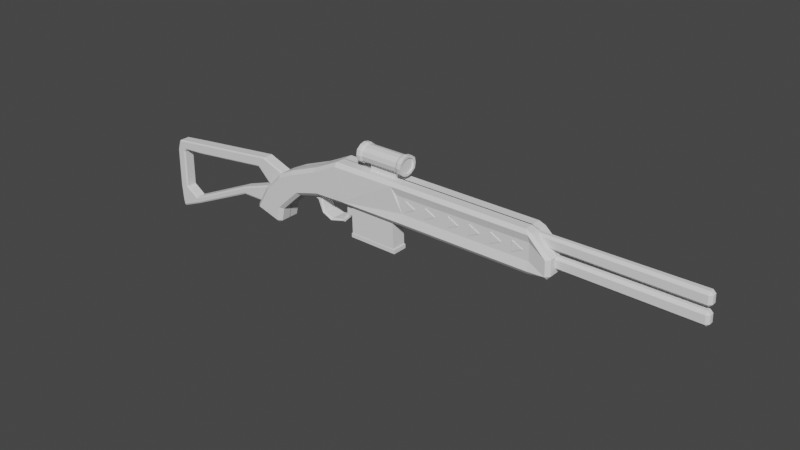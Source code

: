# Source: shotgun.blend  (saved by Blender 2.93.21; exported with 4.5.12 LTS)
import bpy
from mathutils import Matrix  # noqa: F401  (used for matrix-valued properties, if any)

bpy.ops.wm.read_factory_settings(use_empty=True)
scene = bpy.context.scene
scene.name = 'Scene'

# ---- collections
col_collection = bpy.data.collections.new('Collection'); scene.collection.children.link(col_collection)

# ---- world
world_world = bpy.data.worlds.new('World'); scene.world = world_world
world_world.use_nodes = True; world_world.node_tree.nodes.clear()
_N = world_world.node_tree.nodes; _L = world_world.node_tree.links
n0 = _N.new('ShaderNodeOutputWorld'); n0.name = 'World Output'; n0.location = (300, 300)
n1 = _N.new('ShaderNodeBackground'); n1.name = 'Background'; n1.location = (10, 300)
n1.inputs[0].default_value = (0.05088, 0.05088, 0.05088, 1.0)
_L.new(n1.outputs[0], n0.inputs[0])
n0.is_active_output = True
world_world.color = (0.05088, 0.05088, 0.05088)
world_world.use_sun_shadow = False
world_world.sun_shadow_jitter_overblur = 0.0

# ---- meshes
me_cube_001 = bpy.data.meshes.new('Cube.001')
me_cube_001.from_pydata([(1.781, -0.4887, 1.291), (1.781, 0.4887, 1.291), (4.922, -0.4887, 1.27), (4.922, 0.4887, 1.27), (1.857, -0.4887, -1.578), (1.857, 0.4887, -1.578), (5.037, 0.4887, -1.598), (5.037, -0.4887, -1.598), (1.792, -0.5109, -1.835), (1.792, 0.5109, -1.835), (5.119, -0.5109, -1.857), (5.119, 0.5109, -1.857), (1.785, -0.5109, -1.572), (1.785, 0.5109, -1.572), (5.109, 0.5109, -1.593), (5.109, -0.5109, -1.593)], [], [(4, 0, 1, 5), (5, 1, 3, 6), (6, 3, 2, 7), (7, 2, 0, 4), (3, 1, 0, 2), (7, 4, 12, 15), (5, 6, 14, 13), (6, 7, 15, 14), (4, 5, 13, 12), (9, 11, 10, 8), (10, 15, 12, 8), (11, 14, 15, 10), (9, 13, 14, 11), (8, 12, 13, 9)])
_uv = me_cube_001.uv_layers.new(name='UVMap')
_uv.uv.foreach_set('vector', [0.3952, 0.0, 0.625, 0.0, 0.625, 0.25, 0.3952, 0.25, 0.3952, 0.25, 0.625, 0.25, 0.625, 0.5, 0.3952, 0.5, 0.3952, 0.5, 0.625, 0.5, 0.625, 0.75, 0.3952, 0.75, 0.3952, 0.75, 0.625, 0.75, 0.625, 1.0, 0.3952, 1.0, 0.625, 0.5, 0.875, 0.5, 0.875, 0.75, 0.625, 0.75, 0.3952, 0.75, 0.3952, 1.0, 0.3952, 1.0, 0.3952, 0.75, 0.3952, 0.25, 0.3952, 0.5, 0.3952, 0.5, 0.3952, 0.25, 0.3952, 0.5, 0.3952, 0.75, 0.3952, 0.75, 0.3952, 0.5, 0.3952, 0.0, 0.3952, 0.25, 0.3952, 0.25, 0.3952, 0.0, 0.125, 0.5, 0.375, 0.5, 0.375, 0.75, 0.125, 0.75, 0.375, 0.75, 0.3952, 0.75, 0.3952, 1.0, 0.375, 1.0, 0.375, 0.5, 0.3952, 0.5, 0.3952, 0.75, 0.375, 0.75, 0.375, 0.25, 0.3952, 0.25, 0.3952, 0.5, 0.375, 0.5, 0.375, 0.0, 0.3952, 0.0, 0.3952, 0.25, 0.375, 0.25])
me_cube_001.use_remesh_fix_poles = True
me_cube_001.use_remesh_preserve_attributes = False
me_cube_001.update()
me_cube_002 = bpy.data.meshes.new('Cube.002')
me_cube_002.from_pydata([(5.331, -0.6666, 2.121), (14.44, -0.6666, 2.143), (5.816, -0.6666, 1.049), (14.46, -0.6666, 1.046), (0.8271, 0.0389, 2.875), (1.278, 0.0389, 0.2642), (6.115, 0.0389, 0.2642), (4.939, 0.0389, 2.858), (14.42, 0.0389, 0.2642), (-0.8995, 0.0389, 2.022), (-0.7463, 0.0389, 0.1879), (-2.954, 0.0389, 1.224), (-2.348, 0.0389, -0.2683), (-5.265, 0.0389, -0.5676), (-3.835, 0.0389, -1.669), (15.81, 0.0389, 1.586), (0.8271, -0.6377, 2.875), (0.823, -0.8709, 2.625), (1.282, -0.8709, 0.504), (1.278, -0.6377, 0.2642), (6.115, -0.6377, 0.2642), (6.027, -0.8107, 0.4954), (5.068, -0.8038, 2.616), (4.939, -0.6377, 2.858), (14.42, -0.6377, 0.2642), (14.43, -0.8106, 0.4949), (14.55, -0.6377, 2.704), (14.14, -0.6377, 2.858), (14.4, -0.8013, 2.615), (-0.8995, -0.6377, 2.022), (-0.8995, -0.8709, 1.774), (-0.7463, -0.8709, 0.4291), (-0.7463, -0.6377, 0.1879), (-2.954, -0.6377, 1.224), (-2.865, -0.8709, 1.006), (-2.437, -0.8709, -0.0504), (-2.348, -0.6377, -0.2683), (-5.265, -0.6377, -0.5676), (-5.055, -0.8709, -0.6922), (-4.035, -0.8709, -1.55), (-3.835, -0.6377, -1.669), (-5.942, -0.6377, -2.245), (-5.833, -0.8709, -2.031), (-6.074, -0.6377, -1.979), (-4.246, -0.8709, -2.502), (-4.308, -0.6377, -2.726), (-4.03, -0.6377, -2.551), (15.84, -0.6377, 0.6035), (15.61, -0.8709, 0.59), (15.61, -0.6377, 0.3532), (15.58, -0.8709, 1.548), (15.81, -0.6377, 1.586), (14.14, 0.0389, 2.858), (14.55, 0.0389, 2.704), (-5.942, 0.0389, -2.245), (-6.074, 0.0389, -1.979), (-4.03, 0.0389, -2.551), (-4.308, 0.0389, -2.726), (15.84, 0.0389, 0.6035), (15.61, 0.0389, 0.3532), (-4.041, 0.0389, 0.6757), (-2.864, 0.0389, -0.7386), (-4.041, -0.6377, 0.6757), (-3.906, -0.8709, 0.4929), (-2.864, -0.6377, -0.7386), (-2.995, -0.8709, -0.5586), (-5.265, -0.6377, -0.5676), (-6.074, -0.6377, -1.979), (-6.074, 0.0389, -1.979), (-5.265, 0.0389, -0.5676), (14.55, -0.6377, 2.704), (14.55, 0.0389, 2.704), (15.81, -0.6377, 1.586), (15.81, 0.0389, 1.586), (12.94, -0.09879, 2.604), (12.91, -0.09879, 2.522), (13.15, -0.2235, 2.478), (12.94, 0.0, 2.604), (13.15, 0.0, 2.478), (12.91, 0.0, 2.522), (13.7, -0.2235, 1.996), (13.56, -0.09879, 1.953), (13.78, -0.09879, 1.873), (13.7, 0.0, 1.996), (13.78, 0.0, 1.873), (13.56, 0.0, 1.953), (24.28, -0.1384, 2.701), (24.29, -0.3139, 2.525), (24.46, -0.1384, 2.524), (24.28, 0.0, 2.701), (24.46, 0.0, 2.524), (24.3, -0.3139, 2.014), (24.3, -0.1384, 1.839), (24.48, -0.1384, 2.017), (24.48, 0.0, 2.017), (24.3, 0.0, 1.839), (12.94, -0.001371, 2.604), (12.91, -0.001371, 2.522), (13.56, -0.001371, 1.953), (13.78, -0.001371, 1.873), (24.46, -0.001371, 2.524), (24.28, -0.001371, 2.701), (24.3, -0.001371, 1.839), (24.48, -0.001371, 2.017), (12.94, -0.09879, 1.57), (12.91, -0.09879, 1.488), (13.15, -0.2235, 1.444), (12.94, 0.0, 1.57), (13.15, 0.0, 1.444), (12.91, 0.0, 1.488), (13.7, -0.2235, 0.962), (13.56, -0.09879, 0.9191), (13.78, -0.09879, 0.8385), (13.7, 0.0, 0.962), (13.78, 0.0, 0.8385), (13.56, 0.0, 0.9191), (24.28, -0.1384, 1.61), (24.29, -0.3139, 1.434), (24.46, -0.1384, 1.433), (24.28, 0.0, 1.61), (24.46, 0.0, 1.433), (24.3, -0.3139, 0.9233), (24.3, -0.1384, 0.7479), (24.48, -0.1384, 0.9261), (24.48, 0.0, 0.9261), (24.3, 0.0, 0.7479), (12.94, -0.001371, 1.57), (12.91, -0.001371, 1.488), (13.56, -0.001371, 0.9191), (13.78, -0.001371, 0.8385), (24.46, -0.001371, 1.433), (24.28, -0.001371, 1.61), (24.3, -0.001371, 0.7479), (24.48, -0.001371, 0.9261), (13.37, 0.5268, 1.271), (13.37, 0.5268, 1.951), (13.37, 0.7114, 1.271), (13.37, 0.7114, 1.951), (11.98, 0.5268, 1.271), (14.05, 0.5268, 1.611), (11.98, 0.5268, 1.951), (14.05, 0.7114, 1.611), (11.98, 0.7114, 1.271), (11.98, 0.7114, 1.951), (12.66, 0.5268, 1.611), (12.66, 0.7114, 1.611), (10.56, 0.5268, 1.271), (10.56, 0.5268, 1.951), (10.56, 0.7114, 1.271), (10.56, 0.7114, 1.951), (11.24, 0.5268, 1.611), (11.24, 0.7114, 1.611), (9.128, 0.5268, 1.271), (9.128, 0.5268, 1.951), (9.128, 0.7114, 1.271), (9.128, 0.7114, 1.951), (9.808, 0.5268, 1.611), (9.808, 0.7114, 1.611), (7.525, 0.5268, 1.271), (7.525, 0.5268, 1.951), (7.525, 0.7114, 1.271), (7.525, 0.7114, 1.951), (8.205, 0.5268, 1.611), (8.205, 0.7114, 1.611), (6.106, 0.5268, 1.271), (6.106, 0.5268, 1.951), (6.106, 0.7114, 1.271), (6.106, 0.7114, 1.951), (6.786, 0.5268, 1.611), (6.786, 0.7114, 1.611)], [], [(3, 2, 21, 25), (22, 0, 1, 28), (7, 4, 16, 23), (5, 19, 32, 10), (5, 6, 20, 19), (28, 1, 3, 25, 48, 50), (65, 63, 38, 39), (16, 4, 9, 29), (62, 60, 13, 37), (29, 9, 11, 33), (39, 38, 42, 44), (55, 43, 67, 68), (45, 41, 54, 57), (31, 30, 34, 35), (24, 8, 59, 49), (1, 0, 2, 3), (20, 6, 8, 24), (58, 15, 51, 47), (61, 64, 40, 14), (14, 40, 46, 56), (10, 32, 36, 12), (21, 2, 0, 22, 17, 18), (7, 23, 27, 52), (26, 51, 72, 70), (26, 27, 28), (41, 42, 43), (44, 45, 46), (47, 48, 49), (19, 20, 21, 18), (23, 16, 17, 22), (52, 27, 26, 53), (22, 28, 27, 23), (20, 24, 25, 21), (18, 31, 32, 19), (30, 17, 16, 29), (31, 35, 36, 32), (34, 30, 29, 33), (62, 37, 38, 63), (64, 36, 35, 65), (44, 42, 41, 45), (56, 46, 45, 57), (42, 38, 37, 43), (46, 40, 39, 44), (50, 48, 47, 51), (48, 25, 24, 49), (28, 50, 51, 26), (43, 55, 54, 41), (49, 59, 58, 47), (18, 17, 30, 31), (40, 64, 65, 39), (33, 62, 63, 34), (12, 36, 64, 61), (33, 11, 60, 62), (35, 34, 63, 65), (66, 69, 68, 67), (13, 55, 68, 69), (37, 13, 69, 66), (43, 37, 66, 67), (71, 70, 72, 73), (15, 53, 71, 73), (53, 26, 70, 71), (51, 15, 73, 72), (76, 80, 91, 87), (100, 88, 93, 103), (99, 84, 95, 102), (97, 98, 81, 75), (74, 75, 76), (77, 78, 79), (80, 81, 82), (83, 84, 85), (86, 87, 88), (91, 92, 93), (96, 77, 79, 97), (80, 76, 75, 81), (85, 79, 78, 83), (98, 85, 84, 99), (100, 90, 89, 101), (93, 88, 87, 91), (102, 95, 94, 103), (91, 80, 82, 92), (86, 74, 76, 87), (96, 74, 86, 101), (77, 96, 101, 89), (92, 102, 103, 93), (88, 100, 101, 86), (81, 98, 99, 82), (74, 96, 97, 75), (79, 85, 98, 97), (82, 99, 102, 92), (90, 100, 103, 94), (106, 110, 121, 117), (130, 118, 123, 133), (129, 114, 125, 132), (127, 128, 111, 105), (104, 105, 106), (107, 108, 109), (110, 111, 112), (113, 114, 115), (116, 117, 118), (121, 122, 123), (126, 107, 109, 127), (110, 106, 105, 111), (115, 109, 108, 113), (128, 115, 114, 129), (130, 120, 119, 131), (123, 118, 117, 121), (132, 125, 124, 133), (121, 110, 112, 122), (116, 104, 106, 117), (126, 104, 116, 131), (107, 126, 131, 119), (122, 132, 133, 123), (118, 130, 131, 116), (111, 128, 129, 112), (104, 126, 127, 105), (109, 115, 128, 127), (112, 129, 132, 122), (120, 130, 133, 124), (134, 135, 137, 136), (136, 137, 141), (138, 140, 143, 142), (139, 135, 134), (136, 141, 139, 134), (141, 137, 135, 139), (142, 143, 145), (144, 140, 138), (142, 145, 144, 138), (145, 143, 140, 144), (146, 147, 149, 148), (148, 149, 151), (150, 147, 146), (148, 151, 150, 146), (151, 149, 147, 150), (152, 153, 155, 154), (154, 155, 157), (156, 153, 152), (154, 157, 156, 152), (157, 155, 153, 156), (158, 159, 161, 160), (160, 161, 163), (162, 159, 158), (160, 163, 162, 158), (163, 161, 159, 162), (164, 165, 167, 166), (166, 167, 169), (168, 165, 164), (166, 169, 168, 164), (169, 167, 165, 168)])
_uv = me_cube_002.uv_layers.new(name='UVMap')
_uv.uv.foreach_set('vector', [0.451, 0.75, 0.4513, 0.75, 0.3975, 0.75, 0.3974, 0.75, 0.6019, 0.75, 0.5546, 0.75, 0.5567, 0.75, 0.6017, 0.75, 0.625, 0.625, 0.875, 0.625, 0.875, 0.718, 0.625, 0.718, 0.125, 0.625, 0.125, 0.718, 0.125, 0.718, 0.125, 0.625, 0.125, 0.625, 0.375, 0.625, 0.375, 0.718, 0.125, 0.718, 0.6017, 0.75, 0.5567, 0.75, 0.451, 0.75, 0.3974, 0.75, 0.4156, 0.75, 0.5908, 0.75, 0.4097, 1.0, 0.5896, 1.0, 0.5916, 1.0, 0.4069, 1.0, 0.875, 0.718, 0.875, 0.625, 0.875, 0.625, 0.875, 0.718, 0.875, 0.718, 0.875, 0.625, 0.875, 0.625, 0.875, 0.718, 0.875, 0.718, 0.875, 0.625, 0.875, 0.625, 0.875, 0.718, 0.4069, 1.0, 0.5916, 1.0, 0.5945, 1.0, 0.4029, 1.0, 0.875, 0.625, 0.875, 0.718, 0.875, 0.718, 0.875, 0.625, 0.4031, 0.03204, 0.5969, 0.03204, 0.5969, 0.125, 0.4031, 0.125, 0.4091, 1.0, 0.5898, 1.0, 0.5884, 1.0, 0.4115, 1.0, 0.375, 0.718, 0.375, 0.625, 0.375, 0.625, 0.375, 0.718, 0.5567, 0.75, 0.5546, 0.75, 0.4513, 0.75, 0.451, 0.75, 0.375, 0.718, 0.375, 0.625, 0.375, 0.625, 0.375, 0.718, 0.4229, 0.625, 0.625, 0.625, 0.625, 0.718, 0.4229, 0.718, 0.125, 0.625, 0.125, 0.718, 0.125, 0.718, 0.125, 0.625, 0.125, 0.625, 0.125, 0.718, 0.125, 0.718, 0.125, 0.625, 0.125, 0.625, 0.125, 0.718, 0.125, 0.718, 0.125, 0.625, 0.3975, 0.75, 0.4513, 0.75, 0.5546, 0.75, 0.6019, 0.75, 0.6009, 1.0, 0.3981, 1.0, 0.625, 0.625, 0.625, 0.718, 0.625, 0.718, 0.625, 0.625, 0.625, 0.718, 0.625, 0.718, 0.625, 0.718, 0.625, 0.718, 0.625, 0.718, 0.625, 0.718, 0.6017, 0.75, 0.5969, 1.0, 0.5899, 1.0, 0.625, 1.0, 0.125, 0.75, 0.125, 0.718, 0.125, 0.75, 0.4229, 0.718, 0.4156, 0.75, 0.375, 0.718, 0.125, 0.718, 0.375, 0.718, 0.3705, 0.75, 0.1252, 0.75, 0.625, 0.75, 0.625, 1.0, 0.6009, 1.0, 0.6019, 0.75, 0.625, 0.625, 0.625, 0.718, 0.625, 0.718, 0.625, 0.625, 0.6019, 0.75, 0.6017, 0.75, 0.625, 0.718, 0.625, 0.718, 0.375, 0.718, 0.375, 0.718, 0.3974, 0.75, 0.3975, 0.75, 0.125, 0.75, 0.125, 0.75, 0.125, 0.718, 0.125, 0.718, 0.5898, 1.0, 0.6009, 1.0, 0.625, 1.0, 0.625, 1.0, 0.125, 0.75, 0.125, 0.75, 0.125, 0.718, 0.125, 0.718, 0.5884, 1.0, 0.5898, 1.0, 0.625, 1.0, 0.625, 1.0, 0.625, 1.0, 0.625, 1.0, 0.5916, 1.0, 0.5896, 1.0, 0.125, 0.718, 0.125, 0.718, 0.125, 0.75, 0.125, 0.75, 0.4029, 1.0, 0.5945, 1.0, 0.5969, 1.0, 0.4031, 1.0, 0.125, 0.625, 0.125, 0.718, 0.125, 0.718, 0.125, 0.625, 0.5945, 1.0, 0.5916, 1.0, 0.625, 1.0, 0.625, 1.0, 0.125, 0.718, 0.125, 0.718, 0.125, 0.75, 0.125, 0.75, 0.5908, 0.75, 0.4156, 0.75, 0.4229, 0.718, 0.625, 0.718, 0.4156, 0.75, 0.3974, 0.75, 0.375, 0.718, 0.375, 0.718, 0.6017, 0.75, 0.5908, 0.75, 0.625, 0.718, 0.625, 0.718, 0.875, 0.718, 0.875, 0.625, 0.875, 0.625, 0.875, 0.718, 0.375, 0.718, 0.375, 0.625, 0.4229, 0.625, 0.4229, 0.718, 0.3981, 1.0, 0.6009, 1.0, 0.5898, 1.0, 0.4091, 1.0, 0.125, 0.718, 0.125, 0.718, 0.125, 0.75, 0.125, 0.75, 0.625, 1.0, 0.625, 1.0, 0.5896, 1.0, 0.5884, 1.0, 0.125, 0.625, 0.125, 0.718, 0.125, 0.718, 0.125, 0.625, 0.875, 0.718, 0.875, 0.625, 0.875, 0.625, 0.875, 0.718, 0.4115, 1.0, 0.5884, 1.0, 0.5896, 1.0, 0.4097, 1.0, 0.875, 0.718, 0.875, 0.625, 0.875, 0.625, 0.875, 0.718, 0.0, 0.0, 0.0, 0.0, 0.0, 0.0, 0.0, 0.0, 0.875, 0.718, 0.875, 0.625, 0.875, 0.625, 0.875, 0.718, 0.625, 1.0, 0.625, 1.0, 0.625, 1.0, 0.625, 1.0, 0.625, 0.625, 0.625, 0.718, 0.625, 0.718, 0.625, 0.625, 0.0, 0.0, 0.0, 0.0, 0.0, 0.0, 0.0, 0.0, 0.625, 0.625, 0.625, 0.718, 0.625, 0.718, 0.625, 0.625, 0.625, 0.718, 0.625, 0.625, 0.625, 0.625, 0.625, 0.718, 0.625, 0.718, 0.625, 0.718, 0.625, 0.718, 0.625, 0.718, 0.625, 0.6715, 0.625, 0.6919, 0.625, 0.6919, 0.625, 0.6715, 0.625, 0.6715, 0.625, 0.6511, 0.625, 0.6511, 0.625, 0.6715, 0.625, 0.6715, 0.625, 0.6715, 0.625, 0.6919, 0.625, 0.6919, 0.625, 0.6919, 0.625, 0.6919, 0.625, 0.718, 0.625, 0.6511, 0.625, 0.625, 0.625, 0.6511, 0.625, 0.718, 0.625, 0.6919, 0.625, 0.6919, 0.625, 0.625, 0.625, 0.6511, 0.625, 0.6511, 0.625, 0.6919, 0.625, 0.718, 0.625, 0.6919, 0.625, 0.718, 0.625, 0.6919, 0.625, 0.6919, 0.625, 0.6715, 0.625, 0.6511, 0.625, 0.6511, 0.625, 0.6715, 0.625, 0.718, 0.625, 0.718, 0.625, 0.6919, 0.625, 0.6919, 0.625, 0.6511, 0.625, 0.6511, 0.625, 0.625, 0.625, 0.625, 0.625, 0.6715, 0.625, 0.6511, 0.625, 0.6511, 0.625, 0.6715, 0.625, 0.6715, 0.625, 0.6511, 0.625, 0.6511, 0.625, 0.6715, 0.625, 0.6919, 0.625, 0.6919, 0.625, 0.718, 0.625, 0.718, 0.625, 0.6715, 0.625, 0.6511, 0.625, 0.6511, 0.625, 0.6715, 0.625, 0.718, 0.625, 0.718, 0.625, 0.6919, 0.625, 0.6919, 0.625, 0.6919, 0.625, 0.6919, 0.625, 0.718, 0.625, 0.718, 0.625, 0.6715, 0.625, 0.6919, 0.625, 0.6919, 0.625, 0.6715, 0.625, 0.6511, 0.625, 0.6715, 0.625, 0.6715, 0.625, 0.6511, 0.625, 0.6919, 0.625, 0.6715, 0.625, 0.6715, 0.625, 0.6919, 0.625, 0.6919, 0.625, 0.6715, 0.625, 0.6715, 0.625, 0.6919, 0.625, 0.6919, 0.625, 0.6715, 0.625, 0.6715, 0.625, 0.6919, 0.625, 0.6919, 0.625, 0.6715, 0.625, 0.6715, 0.625, 0.6919, 0.625, 0.6511, 0.625, 0.6511, 0.625, 0.6715, 0.625, 0.6715, 0.625, 0.6919, 0.625, 0.6715, 0.625, 0.6715, 0.625, 0.6919, 0.625, 0.6511, 0.625, 0.6715, 0.625, 0.6715, 0.625, 0.6511, 0.625, 0.718, 0.625, 0.718, 0.625, 0.718, 0.625, 0.718, 0.625, 0.6715, 0.625, 0.6919, 0.625, 0.6919, 0.625, 0.6715, 0.625, 0.6715, 0.625, 0.6511, 0.625, 0.6511, 0.625, 0.6715, 0.625, 0.6715, 0.625, 0.6715, 0.625, 0.6919, 0.625, 0.6919, 0.625, 0.6919, 0.625, 0.6919, 0.625, 0.718, 0.625, 0.6511, 0.625, 0.625, 0.625, 0.6511, 0.625, 0.718, 0.625, 0.6919, 0.625, 0.6919, 0.625, 0.625, 0.625, 0.6511, 0.625, 0.6511, 0.625, 0.6919, 0.625, 0.718, 0.625, 0.6919, 0.625, 0.718, 0.625, 0.6919, 0.625, 0.6919, 0.625, 0.6715, 0.625, 0.6511, 0.625, 0.6511, 0.625, 0.6715, 0.625, 0.718, 0.625, 0.718, 0.625, 0.6919, 0.625, 0.6919, 0.625, 0.6511, 0.625, 0.6511, 0.625, 0.625, 0.625, 0.625, 0.625, 0.6715, 0.625, 0.6511, 0.625, 0.6511, 0.625, 0.6715, 0.625, 0.6715, 0.625, 0.6511, 0.625, 0.6511, 0.625, 0.6715, 0.625, 0.6919, 0.625, 0.6919, 0.625, 0.718, 0.625, 0.718, 0.625, 0.6715, 0.625, 0.6511, 0.625, 0.6511, 0.625, 0.6715, 0.625, 0.718, 0.625, 0.718, 0.625, 0.6919, 0.625, 0.6919, 0.625, 0.6919, 0.625, 0.6919, 0.625, 0.718, 0.625, 0.718, 0.625, 0.6715, 0.625, 0.6919, 0.625, 0.6919, 0.625, 0.6715, 0.625, 0.6511, 0.625, 0.6715, 0.625, 0.6715, 0.625, 0.6511, 0.625, 0.6919, 0.625, 0.6715, 0.625, 0.6715, 0.625, 0.6919, 0.625, 0.6919, 0.625, 0.6715, 0.625, 0.6715, 0.625, 0.6919, 0.625, 0.6919, 0.625, 0.6715, 0.625, 0.6715, 0.625, 0.6919, 0.625, 0.6919, 0.625, 0.6715, 0.625, 0.6715, 0.625, 0.6919, 0.625, 0.6511, 0.625, 0.6511, 0.625, 0.6715, 0.625, 0.6715, 0.625, 0.6919, 0.625, 0.6715, 0.625, 0.6715, 0.625, 0.6919, 0.625, 0.6511, 0.625, 0.6715, 0.625, 0.6715, 0.625, 0.6511, 0.375, 0.0, 0.625, 0.0, 0.625, 0.25, 0.375, 0.25, 0.375, 0.25, 0.625, 0.25, 0.375, 0.5, 0.375, 0.0, 0.625, 0.0, 0.625, 0.25, 0.375, 0.25, 0.625, 0.75, 0.625, 1.0, 0.375, 1.0, 0.125, 0.5, 0.375, 0.5, 0.375, 0.75, 0.125, 0.75, 0.625, 0.5, 0.875, 0.5, 0.875, 0.75, 0.625, 0.75, 0.375, 0.25, 0.625, 0.25, 0.375, 0.5, 0.625, 0.75, 0.625, 1.0, 0.375, 1.0, 0.125, 0.5, 0.375, 0.5, 0.375, 0.75, 0.125, 0.75, 0.625, 0.5, 0.875, 0.5, 0.875, 0.75, 0.625, 0.75, 0.375, 0.0, 0.625, 0.0, 0.625, 0.25, 0.375, 0.25, 0.375, 0.25, 0.625, 0.25, 0.375, 0.5, 0.625, 0.75, 0.625, 1.0, 0.375, 1.0, 0.125, 0.5, 0.375, 0.5, 0.375, 0.75, 0.125, 0.75, 0.625, 0.5, 0.875, 0.5, 0.875, 0.75, 0.625, 0.75, 0.375, 0.0, 0.625, 0.0, 0.625, 0.25, 0.375, 0.25, 0.375, 0.25, 0.625, 0.25, 0.375, 0.5, 0.625, 0.75, 0.625, 1.0, 0.375, 1.0, 0.125, 0.5, 0.375, 0.5, 0.375, 0.75, 0.125, 0.75, 0.625, 0.5, 0.875, 0.5, 0.875, 0.75, 0.625, 0.75, 0.375, 0.0, 0.625, 0.0, 0.625, 0.25, 0.375, 0.25, 0.375, 0.25, 0.625, 0.25, 0.375, 0.5, 0.625, 0.75, 0.625, 1.0, 0.375, 1.0, 0.125, 0.5, 0.375, 0.5, 0.375, 0.75, 0.125, 0.75, 0.625, 0.5, 0.875, 0.5, 0.875, 0.75, 0.625, 0.75, 0.375, 0.0, 0.625, 0.0, 0.625, 0.25, 0.375, 0.25, 0.375, 0.25, 0.625, 0.25, 0.375, 0.5, 0.625, 0.75, 0.625, 1.0, 0.375, 1.0, 0.125, 0.5, 0.375, 0.5, 0.375, 0.75, 0.125, 0.75, 0.625, 0.5, 0.875, 0.5, 0.875, 0.75, 0.625, 0.75])
me_cube_002.use_remesh_fix_poles = True
me_cube_002.use_remesh_preserve_attributes = False
me_cube_002.update()
me_cube_003 = bpy.data.meshes.new('Cube.003')
me_cube_003.from_pydata([(-5.87, 0.0389, -1.928), (-5.265, 0.0389, -0.5676), (-7.768, 0.0, -1.944), (-7.835, 0.0, -1.453), (-12.52, 0.0, -4.103), (-12.67, 0.0, -3.68), (-14.15, 0.0, -4.159), (-13.52, 0.0, -3.113), (-14.22, 0.0, -3.15), (-13.48, 0.0, -0.5111), (-13.35, 0.0, -0.3403), (-11.88, 0.0, -0.2365), (-11.97, 0.0, 0.477), (-6.294, 0.0, 0.4381), (-5.703, 0.0, 1.224), (-5.268, 0.0, -0.5671), (-3.841, 0.0, 0.5355), (-5.265, -0.5378, -0.5676), (-5.321, -0.6377, -0.6938), (-5.824, -0.6377, -1.826), (-5.87, -0.5378, -1.928), (-7.835, -0.5325, -1.453), (-7.821, -0.6324, -1.555), (-7.782, -0.6324, -1.842), (-7.768, -0.5325, -1.944), (-12.67, -0.5325, -3.68), (-12.66, -0.6324, -3.783), (-12.55, -0.6324, -4.01), (-12.52, -0.5325, -4.103), (-14.05, -0.6324, -4.126), (-14.15, -0.5325, -4.159), (-13.97, -0.6324, -4.588), (-14.07, -0.5325, -4.63), (-13.96, -0.5325, -4.69), (-13.96, 0.0, -4.69), (-14.07, 0.0, -4.63), (-13.52, -0.5325, -3.113), (-13.65, -0.6324, -3.119), (-14.12, -0.6324, -3.144), (-14.22, -0.5325, -3.15), (-13.48, -0.5325, -0.5111), (-13.61, -0.6324, -0.5181), (-14.15, -0.5325, -0.4532), (-14.18, -0.5325, -0.6481), (-14.08, -0.6324, -0.5428), (-14.18, 0.0, -0.6481), (-14.15, 0.0, -0.4532), (-14.08, 0.0, -0.543), (-13.35, -0.5325, -0.3403), (-13.42, -0.6324, -0.2693), (-13.83, -0.5325, 0.2438), (-13.96, -0.5325, 0.1364), (-13.85, -0.6324, 0.155), (-13.96, 0.0, 0.1364), (-13.83, 0.0, 0.2438), (-13.86, 0.0, 0.1617), (-11.88, -0.5325, -0.2365), (-11.89, -0.6324, -0.1592), (-11.96, -0.6324, 0.3917), (-11.97, -0.5325, 0.477), (-6.294, -0.5325, 0.4381), (-6.229, -0.6324, 0.5245), (-5.774, -0.6324, 1.129), (-5.703, -0.5325, 1.224), (-5.182, -0.6324, -0.5011), (-5.268, -0.5325, -0.5671), (-3.841, -0.5325, 0.5355), (-3.945, -0.6324, 0.4545)], [], [(17, 1, 3, 21), (2, 24, 28, 4), (0, 20, 24, 2), (17, 18, 19, 20, 0, 1), (1, 0, 2, 3), (23, 22, 26, 27), (36, 7, 9, 40), (21, 3, 5, 25), (3, 2, 4, 5), (27, 26, 29, 31), (6, 30, 39, 8), (30, 6, 35, 32), (5, 4, 34, 35, 6), (29, 26, 37, 38), (48, 10, 11, 56), (25, 5, 7, 36), (4, 28, 33, 34), (5, 6, 8, 7), (46, 42, 51, 53), (38, 37, 41, 44), (8, 39, 43, 45), (40, 9, 10, 48), (56, 11, 13, 60), (9, 47, 46, 53, 55, 10), (7, 8, 45, 47, 9), (44, 41, 49, 52), (11, 12, 14, 13), (52, 49, 57, 58), (54, 50, 59, 12), (10, 55, 54, 12, 11), (14, 63, 66, 16), (58, 57, 61, 62), (12, 59, 63, 14), (60, 13, 15, 65), (64, 65, 15, 16, 66, 67), (13, 14, 16, 15), (62, 61, 64, 67), (31, 32, 33), (42, 43, 44), (45, 46, 47), (50, 51, 52), (53, 54, 55), (22, 18, 17, 21), (24, 20, 19, 23), (26, 22, 21, 25), (28, 24, 23, 27), (30, 32, 31, 29), (32, 35, 34, 33), (27, 31, 33, 28), (29, 38, 39, 30), (25, 36, 37, 26), (45, 43, 42, 46), (41, 37, 36, 40), (43, 39, 38, 44), (53, 51, 50, 54), (40, 48, 49, 41), (51, 42, 44, 52), (57, 49, 48, 56), (59, 50, 52, 58), (61, 57, 56, 60), (63, 59, 58, 62), (60, 65, 64, 61), (66, 63, 62, 67), (19, 18, 22, 23)])
_uv = me_cube_003.uv_layers.new(name='UVMap')
_uv.uv.foreach_set('vector', [0.875, 0.7042, 0.875, 0.625, 0.875, 0.625, 0.875, 0.7033, 0.875, 0.625, 0.875, 0.7033, 0.875, 0.7033, 0.875, 0.625, 0.875, 0.625, 0.875, 0.7042, 0.875, 0.7033, 0.875, 0.625, 0.875, 0.7042, 0.875, 0.718, 0.875, 0.718, 0.875, 0.7042, 0.875, 0.625, 0.875, 0.625, 0.875, 0.625, 0.875, 0.625, 0.875, 0.625, 0.875, 0.625, 0.875, 0.718, 0.875, 0.718, 0.875, 0.718, 0.875, 0.718, 0.875, 0.7033, 0.875, 0.625, 0.875, 0.625, 0.875, 0.7033, 0.875, 0.7033, 0.875, 0.625, 0.875, 0.625, 0.875, 0.7033, 0.875, 0.625, 0.875, 0.625, 0.875, 0.625, 0.875, 0.625, 0.875, 0.718, 0.875, 0.718, 0.875, 0.718, 0.875, 0.718, 0.875, 0.625, 0.875, 0.7033, 0.875, 0.7033, 0.875, 0.625, 0.875, 0.7033, 0.875, 0.625, 0.875, 0.625, 0.875, 0.7033, 0.875, 0.625, 0.875, 0.625, 0.875, 0.625, 0.875, 0.625, 0.875, 0.625, 0.875, 0.718, 0.875, 0.718, 0.875, 0.718, 0.875, 0.718, 0.875, 0.7033, 0.875, 0.625, 0.875, 0.625, 0.875, 0.7033, 0.875, 0.7033, 0.875, 0.625, 0.875, 0.625, 0.875, 0.7033, 0.875, 0.625, 0.875, 0.7033, 0.875, 0.7033, 0.875, 0.625, 0.875, 0.625, 0.875, 0.625, 0.875, 0.625, 0.875, 0.625, 0.875, 0.625, 0.875, 0.7033, 0.875, 0.7033, 0.875, 0.625, 0.875, 0.718, 0.875, 0.718, 0.875, 0.718, 0.875, 0.718, 0.875, 0.625, 0.875, 0.7033, 0.875, 0.7033, 0.875, 0.625, 0.875, 0.7033, 0.875, 0.625, 0.875, 0.625, 0.875, 0.7033, 0.875, 0.7033, 0.875, 0.625, 0.875, 0.625, 0.875, 0.7033, 0.875, 0.625, 0.875, 0.625, 0.875, 0.625, 0.875, 0.625, 0.875, 0.625, 0.875, 0.625, 0.875, 0.625, 0.875, 0.625, 0.875, 0.625, 0.875, 0.625, 0.875, 0.625, 0.875, 0.718, 0.875, 0.718, 0.875, 0.718, 0.875, 0.718, 0.875, 0.625, 0.875, 0.625, 0.875, 0.625, 0.875, 0.625, 0.875, 0.718, 0.875, 0.718, 0.875, 0.718, 0.875, 0.718, 0.875, 0.625, 0.875, 0.7033, 0.875, 0.7033, 0.875, 0.625, 0.875, 0.625, 0.875, 0.625, 0.875, 0.625, 0.875, 0.625, 0.875, 0.625, 0.875, 0.625, 0.875, 0.7033, 0.875, 0.7033, 0.875, 0.625, 0.875, 0.718, 0.875, 0.718, 0.875, 0.718, 0.875, 0.718, 0.875, 0.625, 0.875, 0.7033, 0.875, 0.7033, 0.875, 0.625, 0.875, 0.7033, 0.875, 0.625, 0.875, 0.625, 0.875, 0.7033, 0.875, 0.718, 0.875, 0.7033, 0.875, 0.625, 0.875, 0.625, 0.875, 0.7033, 0.875, 0.718, 0.875, 0.625, 0.875, 0.625, 0.875, 0.625, 0.875, 0.625, 0.875, 0.718, 0.875, 0.718, 0.875, 0.718, 0.875, 0.718, 0.875, 0.718, 0.875, 0.7033, 0.875, 0.7033, 0.875, 0.7033, 0.875, 0.7033, 0.875, 0.718, 0.875, 0.625, 0.875, 0.625, 0.875, 0.625, 0.875, 0.7033, 0.875, 0.7033, 0.875, 0.718, 0.875, 0.625, 0.875, 0.625, 0.875, 0.625, 0.875, 0.718, 0.875, 0.718, 0.875, 0.7042, 0.875, 0.7033, 0.875, 0.7033, 0.875, 0.7042, 0.875, 0.718, 0.875, 0.718, 0.875, 0.718, 0.875, 0.718, 0.875, 0.7033, 0.875, 0.7033, 0.875, 0.7033, 0.875, 0.7033, 0.875, 0.718, 0.875, 0.718, 0.875, 0.7033, 0.875, 0.7033, 0.875, 0.718, 0.875, 0.718, 0.875, 0.7033, 0.875, 0.625, 0.875, 0.625, 0.875, 0.7033, 0.875, 0.718, 0.875, 0.718, 0.875, 0.7033, 0.875, 0.7033, 0.875, 0.718, 0.875, 0.718, 0.875, 0.7033, 0.875, 0.7033, 0.875, 0.7033, 0.875, 0.7033, 0.875, 0.718, 0.875, 0.718, 0.875, 0.625, 0.875, 0.7033, 0.875, 0.7033, 0.875, 0.625, 0.875, 0.718, 0.875, 0.718, 0.875, 0.7033, 0.875, 0.7033, 0.875, 0.7033, 0.875, 0.7033, 0.875, 0.718, 0.875, 0.718, 0.875, 0.625, 0.875, 0.7033, 0.875, 0.7033, 0.875, 0.625, 0.875, 0.7033, 0.875, 0.7033, 0.875, 0.718, 0.875, 0.718, 0.875, 0.7033, 0.875, 0.7033, 0.875, 0.718, 0.875, 0.718, 0.875, 0.718, 0.875, 0.718, 0.875, 0.7033, 0.875, 0.7033, 0.875, 0.7033, 0.875, 0.7033, 0.875, 0.718, 0.875, 0.718, 0.875, 0.718, 0.875, 0.718, 0.875, 0.7033, 0.875, 0.7033, 0.875, 0.7033, 0.875, 0.7033, 0.875, 0.718, 0.875, 0.718, 0.875, 0.7033, 0.875, 0.7033, 0.875, 0.718, 0.875, 0.718, 0.875, 0.7033, 0.875, 0.7033, 0.875, 0.718, 0.875, 0.718, 0.875, 0.718, 0.875, 0.718, 0.875, 0.718, 0.875, 0.718])
me_cube_003.use_remesh_fix_poles = True
me_cube_003.use_remesh_preserve_attributes = False
me_cube_003.update()
me_cube_004 = bpy.data.meshes.new('Cube.004')
me_cube_004.from_pydata([(-0.7974, -1.711, -1.506), (-0.4026, -2.093, -1.395), (-4.191, -1.711, -0.3168), (-3.706, -2.093, -0.2312), (-0.4026, 2.093, -1.395), (-0.7974, 1.711, -1.506), (-3.706, 2.093, -0.2312), (-4.191, 1.711, -0.3168), (0.6555, -2.093, -1.097), (1.0, -1.711, -1.0), (2.662, -2.093, 0.8939), (2.975, -1.711, 0.9494), (1.0, 1.711, -1.0), (0.6555, 2.093, -1.097), (2.975, 1.711, 0.9494), (2.662, 2.093, 0.8939), (1.605, -2.187, -5.68), (1.915, -2.675, -5.195), (1.915, 2.675, -5.195), (1.605, 2.187, -5.68), (2.026, -2.675, -5.02), (2.349, -2.187, -4.515), (2.349, 2.187, -4.515), (2.026, 2.675, -5.02), (5.517, -2.559, -6.981), (5.792, -3.129, -6.394), (5.792, 3.129, -6.394), (5.517, 2.559, -6.981), (5.798, -3.129, -6.382), (6.084, -2.559, -5.77), (6.084, 2.559, -5.77), (5.798, 3.129, -6.382), (11.05, -2.401, -5.516), (10.56, -2.937, -5.174), (10.56, 2.937, -5.174), (11.05, 2.401, -5.516), (10.54, -2.937, -5.16), (10.02, -2.401, -4.805), (10.02, 2.401, -4.805), (10.54, 2.937, -5.16), (12.9, -1.711, -3.479), (12.53, -2.093, -3.252), (12.53, 2.093, -3.252), (12.9, 1.711, -3.479), (11.88, -2.093, -2.851), (11.5, -1.711, -2.618), (11.5, 1.711, -2.618), (11.88, 2.093, -2.851), (19.36, -2.093, 1.784), (20.08, -1.711, 1.822), (20.08, 1.711, 1.822), (19.36, 2.093, 1.784), (11.5, -1.711, 1.366), (11.88, -2.093, 1.386), (11.88, 2.093, 1.386), (11.5, 1.711, 1.366)], [], [(8, 10, 3, 1), (4, 13, 23, 18), (16, 19, 27, 24), (8, 1, 17, 20), (14, 15, 6, 7, 2, 3, 10, 11), (4, 6, 15, 13), (24, 27, 35, 32), (12, 9, 21, 22), (0, 2, 7, 5), (12, 14, 11, 9), (26, 31, 39, 34), (20, 17, 25, 28), (18, 23, 31, 26), (22, 21, 29, 30), (40, 43, 50, 49), (30, 29, 37, 38), (32, 35, 43, 40), (28, 25, 33, 36), (50, 51, 54, 55, 52, 53, 48, 49), (36, 33, 41, 44), (34, 39, 47, 42), (38, 37, 45, 46), (44, 41, 48, 53), (42, 47, 54, 51), (46, 45, 52, 55), (1, 3, 2, 0), (6, 4, 5, 7), (14, 12, 13, 15), (10, 8, 9, 11), (0, 16, 17, 1), (21, 9, 8, 20), (12, 22, 23, 13), (19, 5, 4, 18), (20, 28, 29, 21), (31, 23, 22, 30), (18, 26, 27, 19), (25, 17, 16, 24), (24, 32, 33, 25), (37, 29, 28, 36), (30, 38, 39, 31), (35, 27, 26, 34), (36, 44, 45, 37), (47, 39, 38, 46), (34, 42, 43, 35), (41, 33, 32, 40), (44, 53, 52, 45), (54, 47, 46, 55), (42, 51, 50, 43), (48, 41, 40, 49), (0, 5, 19, 16)])
_uv = me_cube_004.uv_layers.new(name='UVMap')
_uv.uv.foreach_set('vector', [0.375, 0.7979, 0.625, 0.7609, 0.625, 0.9831, 0.375, 0.9451, 0.375, 0.3049, 0.375, 0.4521, 0.375, 0.3917, 0.375, 0.3541, 0.375, 0.02278, 0.375, 0.2272, 0.375, 0.2272, 0.375, 0.02278, 0.375, 0.7979, 0.375, 0.9451, 0.375, 0.8959, 0.375, 0.8583, 0.625, 0.5228, 0.6359, 0.5, 0.8581, 0.5, 0.875, 0.5228, 0.875, 0.7272, 0.8581, 0.75, 0.6359, 0.75, 0.625, 0.7272, 0.375, 0.3049, 0.625, 0.2669, 0.625, 0.4891, 0.375, 0.4521, 0.375, 0.02278, 0.375, 0.2272, 0.375, 0.2272, 0.375, 0.02278, 0.375, 0.5228, 0.375, 0.7272, 0.375, 0.7272, 0.375, 0.5228, 0.375, 0.02278, 0.625, 0.02278, 0.625, 0.2272, 0.375, 0.2272, 0.375, 0.5228, 0.625, 0.5228, 0.625, 0.7272, 0.375, 0.7272, 0.375, 0.3712, 0.375, 0.3737, 0.375, 0.3751, 0.375, 0.3701, 0.375, 0.8583, 0.375, 0.8959, 0.375, 0.8788, 0.375, 0.8763, 0.375, 0.3541, 0.375, 0.3917, 0.375, 0.3737, 0.375, 0.3712, 0.375, 0.5228, 0.375, 0.7272, 0.375, 0.7272, 0.375, 0.5228, 0.375, 0.02278, 0.375, 0.2272, 0.375, 0.2272, 0.375, 0.02278, 0.375, 0.5228, 0.375, 0.7272, 0.375, 0.7272, 0.375, 0.5228, 0.375, 0.02278, 0.375, 0.2272, 0.375, 0.2272, 0.375, 0.02278, 0.375, 0.8763, 0.375, 0.8788, 0.375, 0.8799, 0.375, 0.8749, 0.125, 0.5228, 0.1461, 0.5, 0.364, 0.5, 0.375, 0.5228, 0.375, 0.7272, 0.364, 0.75, 0.1461, 0.75, 0.125, 0.7272, 0.375, 0.8749, 0.375, 0.8799, 0.375, 0.9342, 0.375, 0.8176, 0.375, 0.3701, 0.375, 0.3751, 0.375, 0.4324, 0.375, 0.3158, 0.375, 0.5228, 0.375, 0.7272, 0.375, 0.7272, 0.375, 0.5228, 0.375, 0.8176, 0.375, 0.9342, 0.375, 0.9789, 0.375, 0.761, 0.375, 0.3158, 0.375, 0.4324, 0.375, 0.489, 0.375, 0.2711, 0.375, 0.5228, 0.375, 0.7272, 0.375, 0.7272, 0.375, 0.5228, 0.375, 0.0, 0.5952, 0.0, 0.625, 0.02278, 0.375, 0.02278, 0.625, 0.2669, 0.375, 0.3049, 0.375, 0.2272, 0.625, 0.2272, 0.625, 0.5228, 0.375, 0.5228, 0.375, 0.4521, 0.625, 0.4891, 0.625, 0.7609, 0.375, 0.7979, 0.375, 0.7272, 0.625, 0.7272, 0.375, 0.02278, 0.375, 0.02278, 0.375, 0.0, 0.375, 0.0, 0.375, 0.7272, 0.375, 0.7272, 0.375, 0.7979, 0.375, 0.8583, 0.375, 0.5228, 0.375, 0.5228, 0.375, 0.3917, 0.375, 0.4521, 0.375, 0.2272, 0.375, 0.2272, 0.375, 0.3049, 0.375, 0.3541, 0.375, 0.8583, 0.375, 0.8763, 0.375, 0.7272, 0.375, 0.7272, 0.375, 0.3737, 0.375, 0.3917, 0.375, 0.5228, 0.375, 0.5228, 0.375, 0.3541, 0.375, 0.3712, 0.375, 0.2272, 0.375, 0.2272, 0.375, 0.0, 0.375, 0.0, 0.375, 0.02278, 0.375, 0.02278, 0.375, 0.02278, 0.375, 0.02278, 0.375, 0.0, 0.375, 0.0, 0.375, 0.7272, 0.375, 0.7272, 0.375, 0.8763, 0.375, 0.8749, 0.375, 0.5228, 0.375, 0.5228, 0.375, 0.3751, 0.375, 0.3737, 0.375, 0.2272, 0.375, 0.2272, 0.375, 0.3712, 0.375, 0.3701, 0.375, 0.8749, 0.375, 0.8176, 0.375, 0.7272, 0.375, 0.7272, 0.375, 0.4324, 0.375, 0.3751, 0.375, 0.5228, 0.375, 0.5228, 0.375, 0.3701, 0.375, 0.3158, 0.375, 0.2272, 0.375, 0.2272, 0.375, 0.0, 0.375, 0.0, 0.375, 0.02278, 0.375, 0.02278, 0.375, 0.8176, 0.375, 0.761, 0.375, 0.7272, 0.375, 0.7272, 0.375, 0.489, 0.375, 0.4324, 0.375, 0.5228, 0.375, 0.5228, 0.375, 0.3158, 0.375, 0.2711, 0.375, 0.2272, 0.375, 0.2272, 0.375, 0.9789, 0.375, 0.9342, 0.375, 1.0, 0.375, 1.0, 0.375, 0.02278, 0.375, 0.2272, 0.375, 0.2272, 0.375, 0.02278])
me_cube_004.use_remesh_fix_poles = True
me_cube_004.use_remesh_preserve_attributes = False
me_cube_004.update()
me_circle = bpy.data.meshes.new('Circle')
me_circle.from_pydata([(0.01839, 0.0422, -0.1322), (0.01839, 0.0422, -0.3144), (0.003382, 0.02139, -0.3144), (0.003382, -0.02139, -0.3144), (0.01839, -0.0422, -0.3144), (0.03927, -0.04738, -0.3144), (0.06016, -0.0422, -0.3144), (0.06016, 0.0422, -0.3144), (0.03927, 0.04738, -0.1322), (0.003382, 0.02139, -0.1322), (-0.001446, -3.213e-09, -0.1322), (0.003382, -0.02139, -0.1322), (0.01839, -0.0422, -0.1322), (0.03927, -0.04738, -0.1322), (0.06016, -0.0422, -0.1322), (0.07517, -0.02139, -0.1322), (0.08, -1.375e-09, -0.1322), (0.07517, 0.02139, -0.1322), (0.06016, 0.0422, -0.1322), (0.03927, 0.04738, -0.3144), (-0.001446, -3.213e-09, -0.3144), (0.07517, -0.02139, -0.3144), (0.08, -1.375e-09, -0.3144), (0.07517, 0.02139, -0.3144), (0.03927, -0.05146, -0.1211), (0.08048, -0.02388, -0.1211), (0.08603, -1.075e-09, -0.1211), (0.08048, 0.02388, -0.1211), (0.0153, 0.04655, -0.1211), (0.06325, 0.04655, -0.1211), (-0.002138, -0.02397, -0.3245), (0.01518, -0.04672, -0.3245), (0.06337, 0.04672, -0.3245), (0.01518, 0.04672, -0.3245), (-0.007709, -3.09e-09, -0.3245), (0.06337, -0.04672, -0.3245), (0.08069, -0.02397, -0.3245), (-0.001936, 0.02388, -0.1211), (-0.001936, -0.02388, -0.1211), (0.03927, 0.05146, -0.1211), (-0.007479, -3.186e-09, -0.1211), (0.0153, -0.04655, -0.1211), (0.06325, -0.04655, -0.1211), (0.03927, 0.05162, -0.3245), (0.03927, -0.05162, -0.3245), (0.08626, -9.684e-10, -0.3245), (0.08069, 0.02397, -0.3425), (-0.002138, 0.02397, -0.3425), (0.08626, -9.684e-10, -0.3425), (0.03927, -0.05162, -0.3425), (-0.002138, 0.02397, -0.3245), (0.03927, 0.05162, -0.3425), (0.08069, -0.02397, -0.3425), (0.06337, -0.04672, -0.3425), (-0.007709, -3.09e-09, -0.3425), (0.01518, 0.04672, -0.3425), (0.06337, 0.04672, -0.3425), (0.01518, -0.04672, -0.3425), (0.08069, 0.02397, -0.3245), (-0.002138, -0.02397, -0.3425), (0.03927, -0.05146, -0.1033), (0.08048, -0.02388, -0.1033), (0.08603, -1.075e-09, -0.1033), (0.08048, 0.02388, -0.1033), (0.0153, 0.04655, -0.1033), (0.06325, 0.04655, -0.1033), (-0.001936, 0.02388, -0.1033), (-0.001936, -0.02388, -0.1033), (0.03927, 0.05146, -0.1033), (-0.007479, -3.186e-09, -0.1033), (0.0153, -0.04655, -0.1033), (0.06325, -0.04655, -0.1033), (0.03927, -0.03882, -0.1033), (0.07036, -0.01801, -0.1033), (0.07454, -1.747e-09, -0.1033), (0.07036, 0.01801, -0.1033), (0.02119, 0.03511, -0.1033), (0.05736, 0.03511, -0.1033), (0.008191, 0.01801, -0.1033), (0.008191, -0.01801, -0.1033), (0.03927, 0.03882, -0.1033), (0.004009, -3.339e-09, -0.1033), (0.02119, -0.03511, -0.1033), (0.05736, -0.03511, -0.1033), (0.03927, -0.03882, -0.1093), (0.07036, -0.01801, -0.1093), (0.07454, -1.747e-09, -0.1093), (0.07036, 0.01801, -0.1093), (0.02119, 0.03511, -0.1093), (0.05736, 0.03511, -0.1093), (0.008191, 0.01801, -0.1093), (0.008191, -0.01801, -0.1093), (0.03927, 0.03882, -0.1093), (0.004009, -3.339e-09, -0.1093), (0.02119, -0.03511, -0.1093), (0.05736, -0.03511, -0.1093), (0.03927, -3.809e-09, -0.1093), (0.03927, -5.949e-09, -0.1093), (0.03927, -5.325e-09, -0.1093), (0.03927, -5.949e-09, -0.1093), (0.03927, -5.949e-09, -0.1093), (0.03927, -5.949e-09, -0.1093), (0.03927, -5.949e-09, -0.1093), (0.03927, -5.949e-09, -0.1093), (0.03927, -3.809e-09, -0.1093), (0.03927, -5.325e-09, -0.1093), (0.03927, -5.949e-09, -0.1093), (0.03927, -5.949e-09, -0.1093), (0.07206, 0.01898, -0.3425), (0.006487, 0.01898, -0.3425), (0.07647, -1.709e-09, -0.3425), (0.03927, -0.04086, -0.3425), (0.03927, 0.04086, -0.3425), (0.07206, -0.01898, -0.3425), (0.05835, -0.03698, -0.3425), (0.002077, -3.388e-09, -0.3425), (0.0202, 0.03698, -0.3425), (0.05835, 0.03698, -0.3425), (0.0202, -0.03698, -0.3425), (0.006487, -0.01898, -0.3425), (0.07206, 0.01898, -0.3274), (0.006487, 0.01898, -0.3274), (0.07647, -1.709e-09, -0.3274), (0.03927, -0.04086, -0.3274), (0.03927, 0.04086, -0.3274), (0.07206, -0.01898, -0.3274), (0.05835, -0.03698, -0.3274), (0.002077, -3.388e-09, -0.3274), (0.0202, 0.03698, -0.3274), (0.05835, 0.03698, -0.3274), (0.0202, -0.03698, -0.3274), (0.006487, -0.01898, -0.3274), (0.03927, -5.949e-09, -0.3274), (0.03927, -5.949e-09, -0.3274), (0.03927, -5.236e-09, -0.3274), (0.03927, -3.809e-09, -0.3274), (0.03927, -3.809e-09, -0.3274), (0.03927, -5.949e-09, -0.3274), (0.03927, -3.809e-09, -0.3274), (0.03927, -5.236e-09, -0.3274), (0.03927, -3.809e-09, -0.3274), (0.03927, -3.809e-09, -0.3274), (0.03927, -3.809e-09, -0.3274), (0.03927, -5.949e-09, -0.3274), (0.08, -1.375e-09, -0.1322), (0.07517, -0.02139, -0.1322), (0.07517, 0.02139, -0.1322), (0.08, -1.375e-09, -0.3144), (0.07517, -0.02139, -0.3144), (0.07517, 0.02139, -0.3144), (0.07738, -1.289e-09, -0.155), (0.07158, -0.01604, -0.155), (0.07158, 0.01604, -0.155), (0.07738, -1.289e-09, -0.2916), (0.07158, -0.01604, -0.2916), (0.07158, 0.01604, -0.2916), (0.1156, 1.264e-09, -0.155), (0.1098, -0.01604, -0.155), (0.1098, 0.01604, -0.155), (0.1156, 1.264e-09, -0.2916), (0.1098, -0.01604, -0.2916), (0.1098, 0.01604, -0.2916)], [], [(11, 10, 20, 3), (18, 17, 23, 7), (0, 8, 19, 1), (15, 14, 6, 21), (12, 11, 3, 4), (8, 18, 7, 19), (9, 0, 1, 2), (13, 12, 4, 5), (10, 9, 2, 20), (14, 13, 5, 6), (17, 16, 144, 146), (22, 23, 149, 147), (18, 29, 27, 17), (6, 35, 36, 21), (22, 21, 36, 45), (18, 8, 39, 29), (1, 19, 43, 33), (5, 44, 35, 6), (10, 40, 37, 9), (4, 31, 44, 5), (10, 11, 38, 40), (17, 27, 26, 16), (3, 30, 31, 4), (9, 37, 28, 0), (7, 32, 43, 19), (16, 26, 25, 15), (20, 34, 30, 3), (0, 28, 39, 8), (11, 12, 41, 38), (12, 13, 24, 41), (13, 14, 42, 24), (14, 15, 25, 42), (2, 1, 33, 50), (23, 22, 45, 58), (20, 2, 50, 34), (7, 23, 58, 32), (30, 59, 57, 31), (32, 56, 51, 43), (34, 50, 47, 54), (44, 49, 53, 35), (32, 58, 46, 56), (50, 33, 55, 47), (31, 57, 49, 44), (35, 53, 52, 36), (58, 45, 48, 46), (33, 43, 51, 55), (34, 54, 59, 30), (45, 36, 52, 48), (38, 41, 70, 67), (37, 66, 64, 28), (29, 65, 63, 27), (26, 62, 61, 25), (41, 24, 60, 70), (40, 69, 66, 37), (29, 39, 68, 65), (27, 63, 62, 26), (24, 42, 71, 60), (40, 38, 67, 69), (28, 64, 68, 39), (42, 25, 61, 71), (66, 78, 76, 64), (65, 77, 75, 63), (62, 74, 73, 61), (70, 60, 72, 82), (69, 81, 78, 66), (65, 68, 80, 77), (63, 75, 74, 62), (60, 71, 83, 72), (69, 67, 79, 81), (64, 76, 80, 68), (71, 61, 73, 83), (67, 70, 82, 79), (78, 90, 88, 76), (77, 89, 87, 75), (74, 86, 85, 73), (82, 72, 84, 94), (81, 93, 90, 78), (77, 80, 92, 89), (75, 87, 86, 74), (72, 83, 95, 84), (81, 79, 91, 93), (76, 88, 92, 80), (83, 73, 85, 95), (79, 82, 94, 91), (91, 94, 106, 103), (90, 102, 100, 88), (89, 101, 99, 87), (86, 98, 97, 85), (94, 84, 96, 106), (93, 105, 102, 90), (89, 92, 104, 101), (87, 99, 98, 86), (84, 95, 107, 96), (93, 91, 103, 105), (88, 100, 104, 92), (95, 85, 97, 107), (54, 115, 119, 59), (48, 52, 113, 110), (53, 114, 113, 52), (56, 117, 112, 51), (54, 47, 109, 115), (49, 111, 114, 53), (59, 119, 118, 57), (56, 46, 108, 117), (47, 55, 116, 109), (57, 118, 111, 49), (46, 48, 110, 108), (55, 51, 112, 116), (116, 112, 124, 128), (115, 127, 131, 119), (110, 113, 125, 122), (114, 126, 125, 113), (117, 129, 124, 112), (115, 109, 121, 127), (111, 123, 126, 114), (119, 131, 130, 118), (117, 108, 120, 129), (109, 116, 128, 121), (118, 130, 123, 111), (108, 110, 122, 120), (120, 122, 134, 132), (128, 124, 136, 140), (127, 139, 143, 131), (122, 125, 137, 134), (126, 138, 137, 125), (129, 141, 136, 124), (127, 121, 133, 139), (123, 135, 138, 126), (131, 143, 142, 130), (129, 120, 132, 141), (121, 128, 140, 133), (130, 142, 135, 123), (144, 145, 148, 147), (146, 144, 147, 149), (21, 22, 147, 148), (16, 15, 145, 144), (15, 21, 148, 145), (23, 17, 146, 149), (150, 153, 154, 151), (152, 155, 153, 150), (156, 157, 160, 159), (158, 156, 159, 161), (153, 155, 161, 159), (152, 150, 156, 158), (155, 152, 158, 161), (154, 153, 159, 160), (150, 151, 157, 156), (151, 154, 160, 157)])
_uv = me_circle.uv_layers.new(name='UVMap')
_uv.uv.foreach_set('vector', [0.0, 0.0, 0.0, 0.0, 0.0, 0.0, 0.0, 0.0, 0.0, 0.0, 0.0, 0.0, 0.0, 0.0, 0.0, 0.0, 0.0, 0.0, 0.0, 0.0, 0.0, 0.0, 0.0, 0.0, 0.0, 0.0, 0.0, 0.0, 0.0, 0.0, 0.0, 0.0, 0.0, 0.0, 0.0, 0.0, 0.0, 0.0, 0.0, 0.0, 0.0, 0.0, 0.0, 0.0, 0.0, 0.0, 0.0, 0.0, 0.0, 0.0, 0.0, 0.0, 0.0, 0.0, 0.0, 0.0, 0.0, 0.0, 0.0, 0.0, 0.0, 0.0, 0.0, 0.0, 0.0, 0.0, 0.0, 0.0, 0.0, 0.0, 0.0, 0.0, 0.0, 0.0, 0.0, 0.0, 0.0, 0.0, 0.0, 0.0, 0.0, 0.0, 0.0, 0.0, 0.0, 0.0, 0.0, 0.0, 0.0, 0.0, 0.0, 0.0, 0.0, 0.0, 0.0, 0.0, 0.0, 0.0, 0.0, 0.0, 0.0, 0.0, 0.0, 0.0, 0.0, 0.0, 0.0, 0.0, 0.0, 0.0, 0.0, 0.0, 0.0, 0.0, 0.0, 0.0, 0.0, 0.0, 0.0, 0.0, 0.0, 0.0, 0.0, 0.0, 0.0, 0.0, 0.0, 0.0, 0.0, 0.0, 0.0, 0.0, 0.0, 0.0, 0.0, 0.0, 0.0, 0.0, 0.0, 0.0, 0.0, 0.0, 0.0, 0.0, 0.0, 0.0, 0.0, 0.0, 0.0, 0.0, 0.0, 0.0, 0.0, 0.0, 0.0, 0.0, 0.0, 0.0, 0.0, 0.0, 0.0, 0.0, 0.0, 0.0, 0.0, 0.0, 0.0, 0.0, 0.0, 0.0, 0.0, 0.0, 0.0, 0.0, 0.0, 0.0, 0.0, 0.0, 0.0, 0.0, 0.0, 0.0, 0.0, 0.0, 0.0, 0.0, 0.0, 0.0, 0.0, 0.0, 0.0, 0.0, 0.0, 0.0, 0.0, 0.0, 0.0, 0.0, 0.0, 0.0, 0.0, 0.0, 0.0, 0.0, 0.0, 0.0, 0.0, 0.0, 0.0, 0.0, 0.0, 0.0, 0.0, 0.0, 0.0, 0.0, 0.0, 0.0, 0.0, 0.0, 0.0, 0.0, 0.0, 0.0, 0.0, 0.0, 0.0, 0.0, 0.0, 0.0, 0.0, 0.0, 0.0, 0.0, 0.0, 0.0, 0.0, 0.0, 0.0, 0.0, 0.0, 0.0, 0.0, 0.0, 0.0, 0.0, 0.0, 0.0, 0.0, 0.0, 0.0, 0.0, 0.0, 0.0, 0.0, 0.0, 0.0, 0.0, 0.0, 0.0, 0.0, 0.0, 0.0, 0.0, 0.0, 0.0, 0.0, 0.0, 0.0, 0.0, 0.0, 0.0, 0.0, 0.0, 0.0, 0.0, 0.0, 0.0, 0.0, 0.0, 0.0, 0.0, 0.0, 0.0, 0.0, 0.0, 0.0, 0.0, 0.0, 0.0, 0.0, 0.0, 0.0, 0.0, 0.0, 0.0, 0.0, 0.0, 0.0, 0.0, 0.0, 0.0, 0.0, 0.0, 0.0, 0.0, 0.0, 0.0, 0.0, 0.0, 0.0, 0.0, 0.0, 0.0, 0.0, 0.0, 0.0, 0.0, 0.0, 0.0, 0.0, 0.0, 0.0, 0.0, 0.0, 0.0, 0.0, 0.0, 0.0, 0.0, 0.0, 0.0, 0.0, 0.0, 0.0, 0.0, 0.0, 0.0, 0.0, 0.0, 0.0, 0.0, 0.0, 0.0, 0.0, 0.0, 0.0, 0.0, 0.0, 0.0, 0.0, 0.0, 0.0, 0.0, 0.0, 0.0, 0.0, 0.0, 0.0, 0.0, 0.0, 0.0, 0.0, 0.0, 0.0, 0.0, 0.0, 0.0, 0.0, 0.0, 0.0, 0.0, 0.0, 0.0, 0.0, 0.0, 0.0, 0.0, 0.0, 0.0, 0.0, 0.0, 0.0, 0.0, 0.0, 0.0, 0.0, 0.0, 0.0, 0.0, 0.0, 0.0, 0.0, 0.0, 0.0, 0.0, 0.0, 0.0, 0.0, 0.0, 0.0, 0.0, 0.0, 0.0, 0.0, 0.0, 0.0, 0.0, 0.0, 0.0, 0.0, 0.0, 0.0, 0.0, 0.0, 0.0, 0.0, 0.0, 0.0, 0.0, 0.0, 0.0, 0.0, 0.0, 0.0, 0.0, 0.0, 0.0, 0.0, 0.0, 0.0, 0.0, 0.0, 0.0, 0.0, 0.0, 0.0, 0.0, 0.0, 0.0, 0.0, 0.0, 0.0, 0.0, 0.0, 0.0, 0.0, 0.0, 0.0, 0.0, 0.0, 0.0, 0.0, 0.0, 0.0, 0.0, 0.0, 0.0, 0.0, 0.0, 0.0, 0.0, 0.0, 0.0, 0.0, 0.0, 0.0, 0.0, 0.0, 0.0, 0.0, 0.0, 0.0, 0.0, 0.0, 0.0, 0.0, 0.0, 0.0, 0.0, 0.0, 0.0, 0.0, 0.0, 0.0, 0.0, 0.0, 0.0, 0.0, 0.0, 0.0, 0.0, 0.0, 0.0, 0.0, 0.0, 0.0, 0.0, 0.0, 0.0, 0.0, 0.0, 0.0, 0.0, 0.0, 0.0, 0.0, 0.0, 0.0, 0.0, 0.0, 0.0, 0.0, 0.0, 0.0, 0.0, 0.0, 0.0, 0.0, 0.0, 0.0, 0.0, 0.0, 0.0, 0.0, 0.0, 0.0, 0.0, 0.0, 0.0, 0.0, 0.0, 0.0, 0.0, 0.0, 0.0, 0.0, 0.0, 0.0, 0.0, 0.0, 0.0, 0.0, 0.0, 0.0, 0.0, 0.0, 0.0, 0.0, 0.0, 0.0, 0.0, 0.0, 0.0, 0.0, 0.0, 0.0, 0.0, 0.0, 0.0, 0.0, 0.0, 0.0, 0.0, 0.0, 0.0, 0.0, 0.0, 0.0, 0.0, 0.0, 0.0, 0.0, 0.0, 0.0, 0.0, 0.0, 0.0, 0.0, 0.0, 0.0, 0.0, 0.0, 0.0, 0.0, 0.0, 0.0, 0.0, 0.0, 0.0, 0.0, 0.0, 0.0, 0.0, 0.0, 0.0, 0.0, 0.0, 0.0, 0.0, 0.0, 0.0, 0.0, 0.0, 0.0, 0.0, 0.0, 0.0, 0.0, 0.0, 0.0, 0.0, 0.0, 0.0, 0.0, 0.0, 0.0, 0.0, 0.0, 0.0, 0.0, 0.0, 0.0, 0.0, 0.0, 0.0, 0.0, 0.0, 0.0, 0.0, 0.0, 0.0, 0.0, 0.0, 0.0, 0.0, 0.0, 0.0, 0.0, 0.0, 0.0, 0.0, 0.0, 0.0, 0.0, 0.0, 0.0, 0.0, 0.0, 0.0, 0.0, 0.0, 0.0, 0.0, 0.0, 0.0, 0.0, 0.0, 0.0, 0.0, 0.0, 0.0, 0.0, 0.0, 0.0, 0.0, 0.0, 0.0, 0.0, 0.0, 0.0, 0.0, 0.0, 0.0, 0.0, 0.0, 0.0, 0.0, 0.0, 0.0, 0.0, 0.0, 0.0, 0.0, 0.0, 0.0, 0.0, 0.0, 0.0, 0.0, 0.0, 0.0, 0.0, 0.0, 0.0, 0.0, 0.0, 0.0, 0.0, 0.0, 0.0, 0.0, 0.0, 0.0, 0.0, 0.0, 0.0, 0.0, 0.0, 0.0, 0.0, 0.0, 0.0, 0.0, 0.0, 0.0, 0.0, 0.0, 0.0, 0.0, 0.0, 0.0, 0.0, 0.0, 0.0, 0.0, 0.0, 0.0, 0.0, 0.0, 0.0, 0.0, 0.0, 0.0, 0.0, 0.0, 0.0, 0.0, 0.0, 0.0, 0.0, 0.0, 0.0, 0.0, 0.0, 0.0, 0.0, 0.0, 0.0, 0.0, 0.0, 0.0, 0.0, 0.0, 0.0, 0.0, 0.0, 0.0, 0.0, 0.0, 0.0, 0.0, 0.0, 0.0, 0.0, 0.0, 0.0, 0.0, 0.0, 0.0, 0.0, 0.0, 0.0, 0.0, 0.0, 0.0, 0.0, 0.0, 0.0, 0.0, 0.0, 0.0, 0.0, 0.0, 0.0, 0.0, 0.0, 0.0, 0.0, 0.0, 0.0, 0.0, 0.0, 0.0, 0.0, 0.0, 0.0, 0.0, 0.0, 0.0, 0.0, 0.0, 0.0, 0.0, 0.0, 0.0, 0.0, 0.0, 0.0, 0.0, 0.0, 0.0, 0.0, 0.0, 0.0, 0.0, 0.0, 0.0, 0.0, 0.0, 0.0, 0.0, 0.0, 0.0, 0.0, 0.0, 0.0, 0.0, 0.0, 0.0, 0.0, 0.0, 0.0, 0.0, 0.0, 0.0, 0.0, 0.0, 0.0, 0.0, 0.0, 0.0, 0.0, 0.0, 0.0, 0.0, 0.0, 0.0, 0.0, 0.0, 0.0, 0.0, 0.0, 0.0, 0.0, 0.0, 0.0, 0.0, 0.0, 0.0, 0.0, 0.0, 0.0, 0.0, 0.0, 0.0, 0.0, 0.0, 0.0, 0.0, 0.0, 0.0, 0.0, 0.0, 0.0, 0.0, 0.0, 0.0, 0.0, 0.0, 0.0, 0.0, 0.0, 0.0, 0.0, 0.0, 0.0, 0.0, 0.0, 0.0, 0.0, 0.0, 0.0, 0.0, 0.0, 0.0, 0.0, 0.0, 0.0, 0.0, 0.0, 0.0, 0.0, 0.0, 0.0, 0.0, 0.0, 0.0, 0.0, 0.0, 0.0, 0.0, 0.0, 0.0, 0.0, 0.0, 0.0, 0.0, 0.0, 0.0, 0.0, 0.0, 0.0, 0.0, 0.0, 0.0, 0.0, 0.0, 0.0, 0.0, 0.0, 0.0, 0.0, 0.0, 0.0, 0.0, 0.0, 0.0, 0.0, 0.0, 0.0, 0.0, 0.0, 0.0, 0.0, 0.0, 0.0, 0.0, 0.0, 0.0, 0.0, 0.0, 0.0, 0.0, 0.0, 0.0, 0.0, 0.0, 0.0, 0.0, 0.0, 0.0, 0.0, 0.0, 0.0, 0.0, 0.0, 0.0, 0.0, 0.0, 0.0, 0.0, 0.0, 0.0, 0.0, 0.0, 0.0, 0.0, 0.0, 0.0, 0.0, 0.0, 0.0, 0.0, 0.0, 0.0, 0.0, 0.0, 0.0, 0.0, 0.0, 0.0, 0.0, 0.0, 0.0, 0.0, 0.0, 0.0, 0.0, 0.0, 0.0, 0.0, 0.0, 0.0, 0.0, 0.0, 0.0, 0.0, 0.0, 0.0, 0.0, 0.0, 0.0, 0.0, 0.0, 0.0, 0.0, 0.0, 0.0, 0.0, 0.0, 0.0, 0.0, 0.0, 0.0, 0.0, 0.0, 0.0, 0.0, 0.0, 0.0, 0.0, 0.0, 0.0, 0.0, 0.0, 0.0, 0.0, 0.0, 0.0, 0.0, 0.0, 0.0, 0.0, 0.0, 0.0, 0.0, 0.0, 0.0, 0.0, 0.0, 0.0, 0.0, 0.0, 0.0, 0.0, 0.0, 0.0, 0.0, 0.0, 0.0, 0.0, 0.0, 0.0, 0.0, 0.0, 0.0, 0.0, 0.0, 0.0, 0.0, 0.0, 0.0, 0.0, 0.0, 0.0, 0.0, 0.0, 0.0, 0.0, 0.0, 0.0, 0.0, 0.0, 0.0, 0.0, 0.0, 0.0, 0.0, 0.0, 0.0, 0.0, 0.0, 0.0, 0.0, 0.0, 0.0, 0.0, 0.0, 0.0, 0.0, 0.0, 0.0, 0.0, 0.0, 0.0, 0.0, 0.0, 0.0, 0.0, 0.0, 0.0, 0.0, 0.0, 0.0, 0.0, 0.0, 0.0, 0.0, 0.0, 0.0, 0.0, 0.0, 0.0, 0.0, 0.0, 0.0, 0.0, 0.0, 0.0, 0.0, 0.0, 0.0, 0.0, 0.0, 0.0, 0.0, 0.0, 0.0, 0.0, 0.0, 0.0, 0.0, 0.0, 0.0, 0.0, 0.0, 0.0, 0.0, 0.0, 0.0, 0.0, 0.0, 0.0, 0.0, 0.0, 0.0, 0.0, 0.0, 0.0, 0.0, 0.0, 0.0, 0.0, 0.0, 0.0, 0.0, 0.0, 0.0, 0.0, 0.0, 0.0, 0.0, 0.0, 0.0, 0.0, 0.0, 0.0, 0.0, 0.0, 0.0, 0.0, 0.0, 0.0])
me_circle.use_remesh_fix_poles = True
me_circle.use_remesh_preserve_attributes = False
me_circle.update()

# ---- objects
ob_empty = bpy.data.objects.new('Empty', None)
ob_cube = bpy.data.objects.new('Cube', me_cube_001)
ob_cube_001 = bpy.data.objects.new('Cube.001', me_cube_002)
ob_cube_002 = bpy.data.objects.new('Cube.002', me_cube_003)
ob_cube_003 = bpy.data.objects.new('Cube.003', me_cube_004)
ob_circle = bpy.data.objects.new('Circle', me_circle)

# ---- transforms, parenting, visibility, modifiers, constraints
ob_empty.location = (-0.6474, -1.237e-08, 0.09207)
ob_empty.rotation_euler = (1.571, -0.0, -0.0)
ob_empty.empty_display_type = 'IMAGE'
ob_empty.empty_display_size = 5.0
ob_cube.location = (-0.01221, -1.641e-09, 0.01221)
ob_cube.scale = (0.07355, 0.07355, 0.07355)
ob_cube_001.location = (-0.01221, -1.641e-09, 0.01221)
ob_cube_001.scale = (0.07355, 0.07355, 0.07355)
_m = ob_cube_001.modifiers.new('Mirror', 'MIRROR')
_m.use_axis = (False, True, False)
_m.use_clip = True
ob_cube_002.location = (-0.01221, -1.641e-09, 0.01221)
ob_cube_002.scale = (0.07355, 0.04375, 0.07355)
_m = ob_cube_002.modifiers.new('Mirror', 'MIRROR')
_m.use_axis = (False, True, False)
_m.use_clip = True
ob_cube_003.location = (-0.08033, -2.383e-09, 0.01774)
ob_cube_003.scale = (0.0143, 0.0143, 0.0143)
ob_circle.location = (0.5102, 4.433e-08, 0.3299)
ob_circle.rotation_euler = (0.0, 1.571, 0.0)

# ---- collection membership
col_collection.objects.link(ob_empty)
col_collection.objects.link(ob_cube)
col_collection.objects.link(ob_cube_001)
col_collection.objects.link(ob_cube_002)
col_collection.objects.link(ob_cube_003)
col_collection.objects.link(ob_circle)

# ---- scene / render settings (as saved in the file)
scene.frame_start = 1; scene.frame_end = 250; scene.frame_set(1)
scene.render.engine = 'BLENDER_EEVEE_NEXT'
scene.cycles.use_denoising = False
scene.cycles.samples = 128
scene.cycles.sampling_pattern = 'TABULATED_SOBOL'
scene.cycles.use_adaptive_sampling = False
scene.cycles.use_light_tree = False
scene.view_settings.view_transform = 'Filmic'
bpy.context.view_layer.update()

# ---- added for rendering (the .blend has no active camera and no usable light): camera, sun
cam_auto = bpy.data.cameras.new('AutoCamera')
cam_auto.lens = 50.0
cam_auto.sensor_width = 36.0
cam_auto.clip_end = 1000.0
ob_auto_camera = bpy.data.objects.new('AutoCamera', cam_auto)
scene.collection.objects.link(ob_auto_camera)
ob_auto_camera.location = (3.07274, -3.24944, 2.16872)
ob_auto_camera.rotation_euler = (1.09748, -7.21219e-08, 0.694738)
scene.camera = ob_auto_camera
light_auto_sun = bpy.data.lights.new('AutoSun', 'SUN')
light_auto_sun.energy = 3.0
light_auto_sun.angle = 0.0523599
ob_auto_sun = bpy.data.objects.new('AutoSun', light_auto_sun)
scene.collection.objects.link(ob_auto_sun)
ob_auto_sun.rotation_euler = (0.872665, 0.174533, 0.523599)
bpy.context.view_layer.update()
